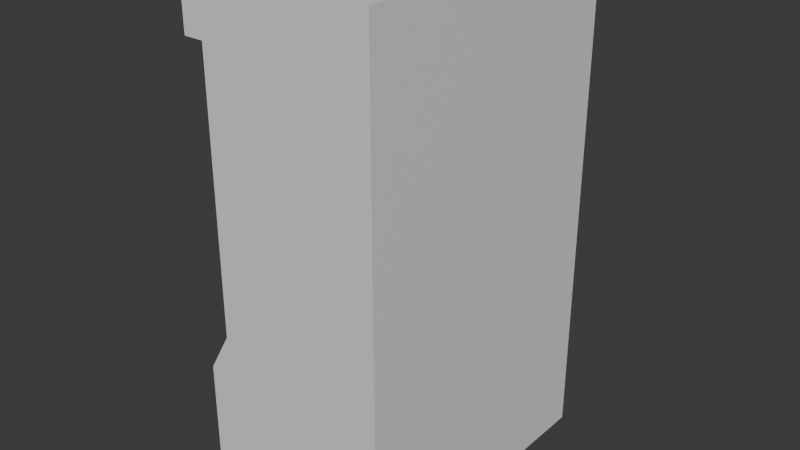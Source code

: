 # Source: vending_machine.blend  (saved by Blender 4.2.66; exported with 4.5.12 LTS)
import bpy
from mathutils import Matrix  # noqa: F401  (used for matrix-valued properties, if any)

bpy.ops.wm.read_factory_settings(use_empty=True)
scene = bpy.context.scene
scene.name = 'Scene'

# ---- collections
col_collection = bpy.data.collections.new('Collection'); scene.collection.children.link(col_collection)

# ---- materials (node trees are filled in below, after node groups)
mat_base = bpy.data.materials.new('Base')
mat_base.alpha_threshold = 0.0
mat_base.roughness = 0.5
mat_base.line_color = (0.0, 0.0, 0.0, 1.0)
mat_accent = bpy.data.materials.new('Accent')
mat_screen = bpy.data.materials.new('Screen')
mat_handle = bpy.data.materials.new('Handle')

# ---- material node trees
mat_base.use_nodes = True; mat_base.node_tree.nodes.clear()
_N = mat_base.node_tree.nodes; _L = mat_base.node_tree.links
n0 = _N.new('ShaderNodeOutputMaterial'); n0.name = 'Material Output'; n0.location = (300, 300)
n1 = _N.new('ShaderNodeBsdfPrincipled'); n1.name = 'Principled BSDF'; n1.location = (10, 300)
n1.inputs[3].default_value = 1.45
_L.new(n1.outputs[0], n0.inputs[0])
n0.is_active_output = True
mat_accent.use_nodes = True; mat_accent.node_tree.nodes.clear()
_N = mat_accent.node_tree.nodes; _L = mat_accent.node_tree.links
n0 = _N.new('ShaderNodeBsdfPrincipled'); n0.name = 'Principled BSDF'; n0.location = (10, 300)
n1 = _N.new('ShaderNodeOutputMaterial'); n1.name = 'Material Output'; n1.location = (300, 300)
_L.new(n0.outputs[0], n1.inputs[0])
n1.is_active_output = True
mat_screen.use_nodes = True; mat_screen.node_tree.nodes.clear()
_N = mat_screen.node_tree.nodes; _L = mat_screen.node_tree.links
n0 = _N.new('ShaderNodeBsdfPrincipled'); n0.name = 'Principled BSDF'; n0.location = (10, 300)
n1 = _N.new('ShaderNodeOutputMaterial'); n1.name = 'Material Output'; n1.location = (300, 300)
_L.new(n0.outputs[0], n1.inputs[0])
n1.is_active_output = True
mat_handle.use_nodes = True; mat_handle.node_tree.nodes.clear()
_N = mat_handle.node_tree.nodes; _L = mat_handle.node_tree.links
n0 = _N.new('ShaderNodeBsdfPrincipled'); n0.name = 'Principled BSDF'; n0.location = (10, 300)
n1 = _N.new('ShaderNodeOutputMaterial'); n1.name = 'Material Output'; n1.location = (300, 300)
_L.new(n0.outputs[0], n1.inputs[0])
n1.is_active_output = True

# ---- world
world_world = bpy.data.worlds.new('World'); scene.world = world_world
world_world.use_nodes = True; world_world.node_tree.nodes.clear()
_N = world_world.node_tree.nodes; _L = world_world.node_tree.links
n0 = _N.new('ShaderNodeOutputWorld'); n0.name = 'World Output'; n0.location = (300, 300)
n1 = _N.new('ShaderNodeBackground'); n1.name = 'Background'; n1.location = (10, 300)
n1.inputs[0].default_value = (0.05088, 0.05088, 0.05088, 1.0)
_L.new(n1.outputs[0], n0.inputs[0])
n0.is_active_output = True
world_world.color = (0.05088, 0.05088, 0.05088)
world_world.sun_shadow_jitter_overblur = 0.0

# ---- meshes
me_cube_001 = bpy.data.meshes.new('Cube.001')
me_cube_001.from_pydata([(-1.033, -1.58, -2.481), (-0.7925, -1.58, 2.888), (-0.6886, -1.446, 0.109), (-1.033, 1.58, -2.481), (-0.7925, 1.58, 2.888), (-0.6866, 0.2635, -0.8236), (-0.6866, 0.2635, -0.006421), (-0.6886, -0.9374, -0.2841), (-0.6866, 1.409, -0.8236), (1.033, -1.58, -2.481), (1.033, -1.58, 2.888), (-0.6866, 1.409, -0.006421), (1.033, 1.58, -2.481), (1.033, 1.58, 2.888), (-1.033, -1.58, -1.538), (-1.033, -1.58, -1.048), (-0.7925, -1.58, -0.6202), (-0.7925, -1.58, 0.1421), (-0.7925, -1.58, 0.6202), (-0.7925, -1.58, 1.24), (-0.6886, -1.446, -0.08353), (-0.7925, -1.58, 1.861), (-0.7925, 1.58, 1.861), (-0.6886, -1.246, -0.2841), (-0.6886, -1.431, -0.1603), (-0.7925, 1.58, 1.24), (-0.7925, 1.58, 0.6202), (-0.6886, -1.388, -0.2253), (-0.6886, -1.322, -0.2688), (-0.7925, 1.58, 0.1421), (-0.6886, -0.9374, -0.0915), (-0.7925, 1.58, -0.6202), (-0.6886, -1.138, 0.109), (-1.033, 1.58, -1.048), (-0.6886, -0.9527, -0.01476), (-1.033, 1.58, -1.538), (-0.6886, -0.9962, 0.05029), (1.033, 1.58, 1.861), (-0.6886, -1.061, 0.09376), (1.033, 1.58, 1.24), (1.033, 1.58, 0.6202), (1.033, 1.58, 0.1421), (1.033, 1.58, -0.6202), (1.033, 1.58, -1.048), (1.033, 1.58, -1.538), (1.033, -1.58, 1.861), (1.033, -1.58, 1.24), (1.033, -1.58, 0.6202), (1.033, -1.58, 0.1421), (1.033, -1.58, -0.6202), (1.033, -1.58, -1.048), (1.033, -1.58, -1.538), (-1.033, 1.367, -2.481), (-0.7925, 1.367, 2.888), (1.033, 1.367, -2.481), (1.033, 1.367, 2.888), (1.033, 1.367, -1.538), (1.033, 1.367, -1.048), (1.033, 1.367, -0.6202), (1.033, 1.367, 0.1421), (1.033, 1.367, 0.6202), (1.033, 1.367, 1.24), (1.033, 1.367, 1.861), (-1.033, 1.367, -1.538), (-1.033, 1.367, -1.048), (-0.7925, 1.367, 0.1421), (-0.7925, 1.367, 0.6202), (-0.7925, 1.367, 1.24), (-0.7925, 1.367, 1.861), (-1.033, -1.364, -2.481), (1.033, -1.364, 2.888), (1.033, -1.364, -1.538), (1.033, -1.364, -1.048), (1.033, -1.118, -0.6202), (1.033, -1.106, 0.1421), (1.033, -1.106, 0.6202), (1.033, -1.106, 1.24), (1.033, -1.364, 1.861), (-0.7925, -1.364, 2.888), (1.033, -1.364, -2.481), (-1.033, -1.364, -1.538), (-1.033, -1.364, -1.048), (-0.7925, -1.118, -0.6202), (-0.7925, -1.106, 0.1421), (-0.7925, -1.106, 0.6202), (-0.7925, -1.106, 1.24), (-0.7925, -1.364, 1.861), (-0.7925, -1.58, 2.261), (-0.7925, 1.58, 2.261), (1.033, 1.58, 2.261), (1.033, -1.58, 2.261), (1.033, 1.367, 2.261), (-0.7925, 1.367, 2.261), (-0.7925, -1.364, 2.261), (1.033, -1.364, 2.261), (-0.7925, -1.58, 1.654), (-0.7925, 1.58, 1.654), (1.033, 1.58, 1.654), (1.033, -1.58, 1.654), (-0.7925, 1.367, 1.654), (1.033, 1.367, 1.654), (-0.7925, -1.106, 1.654), (1.033, -1.106, 1.654), (-0.6015, -1.106, 0.1421), (-0.6015, 1.367, 0.1421), (-0.6015, -1.106, 0.6202), (-0.6015, 1.367, 0.6202), (-0.6015, -1.106, 1.24), (-0.6015, 1.367, 1.24), (-0.6015, -1.364, 1.861), (-0.6015, 1.367, 1.861), (-0.6015, 1.367, 1.654), (-0.6015, 1.367, 2.261), (-0.6015, -1.364, 2.261), (-0.6015, -1.106, 1.654), (-0.7925, -0.7968, 2.888), (1.033, -0.7968, -2.481), (-1.033, -0.7968, -1.538), (-1.033, -0.7968, -1.048), (-0.7925, -0.6092, -0.6202), (-0.7925, -0.5921, 0.1421), (-1.033, -0.7968, -2.481), (1.033, -0.7968, 2.888), (1.033, -0.7968, -1.538), (1.033, -0.7968, -1.048), (1.033, -0.6092, -0.6202), (1.033, -0.5921, 0.1421), (1.033, -0.5921, 0.6202), (1.033, -0.5921, 1.24), (1.033, -0.7968, 1.861), (1.033, -0.7968, 2.261), (-0.7925, -0.7968, 2.261), (1.033, -0.5921, 1.654), (-0.6015, -0.5921, 0.1421), (-0.6015, -0.7968, 2.261), (-0.9106, -0.7968, -1.538), (-0.9106, 1.367, -1.538), (-0.9106, -0.7968, -1.048), (-0.9106, 1.367, -1.048), (-0.7925, -1.431, -0.1603), (-0.7925, -1.446, -0.08353), (-0.7925, -1.446, 0.109), (-0.7925, -1.388, -0.2253), (-0.7925, -1.138, 0.109), (-0.7925, -1.322, -0.2688), (-0.7925, -1.246, -0.2841), (-0.7925, -1.112, -0.2841), (-0.7925, -1.106, 0.1028), (-0.7925, -1.061, 0.09376), (-0.7925, -0.9527, -0.01476), (-0.7925, -0.9374, -0.2841), (-0.7925, -0.9374, -0.0915), (-0.7925, -0.9962, 0.05029), (-0.7925, 1.409, -0.6202), (-0.9068, 1.409, -0.8236), (-0.9068, 1.367, -0.8236), (-0.7925, 1.409, -0.006421), (-0.7925, 1.367, -0.006421), (-0.7925, 0.2635, -0.006421), (-0.7925, 0.2635, -0.6202), (-0.9068, 0.2635, -0.8236), (-1.007, 1.58, 2.261), (-1.007, 1.367, 2.261), (-1.007, 1.367, 2.888), (-1.007, 1.58, 2.888), (-1.007, -1.58, 2.888), (-1.007, -1.58, 2.261), (-1.007, -1.364, 2.888), (-1.007, -0.7968, 2.261), (-1.007, -0.7968, 2.888), (-1.007, -1.364, 2.261)], [], [(92, 131, 168, 162), (88, 4, 13, 89), (94, 70, 10, 90), (90, 10, 1, 87), (69, 79, 9, 0), (70, 78, 1, 10), (9, 51, 14, 0), (51, 50, 15, 14), (50, 49, 16, 15), (49, 48, 17, 16), (48, 47, 18, 17), (47, 46, 19, 18), (98, 45, 21, 95), (79, 71, 51, 9), (71, 72, 50, 51), (72, 73, 49, 50), (73, 74, 48, 49), (74, 75, 47, 48), (75, 76, 46, 47), (102, 77, 45, 98), (3, 35, 44, 12), (35, 33, 43, 44), (33, 31, 42, 43), (31, 29, 41, 42), (29, 26, 40, 41), (26, 25, 39, 40), (96, 22, 37, 97), (52, 63, 35, 3), (63, 64, 33, 35), (153, 31, 33, 64, 155, 154), (65, 29, 31, 153, 156, 157), (65, 66, 26, 29), (66, 67, 25, 26), (99, 68, 22, 96), (131, 92, 112, 134), (68, 99, 111, 110), (85, 101, 114, 107), (119, 120, 65, 157, 158, 159), (64, 118, 119, 159, 160, 155), (117, 118, 137, 135), (121, 117, 63, 52), (97, 37, 62, 100), (40, 39, 61, 60), (41, 40, 60, 59), (42, 41, 59, 58), (43, 42, 58, 57), (44, 43, 57, 56), (12, 44, 56, 54), (13, 4, 53, 55), (3, 12, 54, 52), (89, 13, 55, 91), (131, 93, 170, 168), (1, 78, 167, 165), (0, 14, 80, 69), (14, 15, 81, 80), (15, 16, 82, 81), (145, 146, 82, 16, 17, 83, 147, 143, 141, 140, 139, 142, 144), (17, 18, 84, 83), (18, 19, 85, 84), (95, 21, 86, 101), (132, 129, 77, 102), (127, 128, 76, 75), (126, 127, 75, 74), (125, 126, 74, 73), (124, 125, 73, 72), (123, 124, 72, 71), (116, 123, 71, 79), (122, 115, 78, 70), (121, 116, 79, 69), (130, 122, 70, 94), (129, 130, 94, 77), (21, 87, 93, 86), (66, 65, 104, 106), (37, 89, 91, 62), (45, 90, 87, 21), (77, 94, 90, 45), (22, 88, 89, 37), (68, 92, 88, 22), (128, 132, 102, 76), (19, 95, 101, 85), (39, 97, 100, 61), (86, 93, 113, 109), (67, 99, 96, 25), (25, 96, 97, 39), (76, 102, 98, 46), (46, 98, 95, 19), (120, 83, 103, 133), (92, 68, 110, 112), (99, 67, 108, 111), (83, 84, 105, 103), (67, 66, 106, 108), (101, 86, 109, 114), (84, 85, 107, 105), (65, 120, 133, 104), (61, 100, 132, 128), (62, 91, 130, 129), (91, 55, 122, 130), (52, 54, 116, 121), (55, 53, 115, 122), (54, 56, 123, 116), (56, 57, 124, 123), (57, 58, 125, 124), (58, 59, 126, 125), (59, 60, 127, 126), (60, 61, 128, 127), (100, 62, 129, 132), (53, 4, 164, 163), (69, 80, 117, 121), (80, 81, 118, 117), (81, 82, 119, 118), (148, 147, 83, 120, 119, 82, 146, 150, 151, 149, 152), (93, 131, 134, 113), (118, 64, 138, 137), (64, 63, 136, 138), (63, 117, 135, 136), (2, 20, 140, 141), (143, 32, 2, 141), (7, 30, 151, 150), (147, 148, 38, 32, 143), (152, 36, 38, 148), (149, 34, 36, 152), (151, 30, 34, 149), (144, 28, 23, 145), (142, 27, 28, 144), (139, 24, 27, 142), (140, 20, 24, 139), (146, 145, 23, 7, 150), (153, 154, 8, 11, 156), (158, 6, 5, 160, 159), (5, 8, 154, 155, 160), (156, 11, 6, 158, 157), (162, 163, 164, 161), (168, 169, 163, 162), (166, 165, 167, 170), (170, 167, 169, 168), (87, 1, 165, 166), (115, 53, 163, 169), (4, 88, 161, 164), (88, 92, 162, 161), (78, 115, 169, 167), (93, 87, 166, 170)])
_uv = me_cube_001.uv_layers.new(name='UVMap')
_uv.uv.foreach_set('vector', [0.4953, 0.775, 0.4953, 0.5679, 0.4953, 0.5679, 0.4953, 0.775, 0.8254, 0.05999, 0.8254, -2.281e-08, 1.0, -2.281e-08, 1.0, 0.05999, 0.5841, 0.06, 0.5841, 0.0, 0.6048, 0.0, 0.6048, 0.06, 0.6048, 0.05999, 0.6048, 2.281e-08, 0.7794, 2.281e-08, 0.7794, 0.05999, 0.8024, 0.5343, 0.6048, 0.5343, 0.6048, 0.5136, 0.8024, 0.5136, 0.477, 0.5344, 0.3024, 0.5344, 0.3024, 0.5137, 0.477, 0.5137, 0.6048, 0.5136, 0.6048, 0.4234, 0.8024, 0.4234, 0.8024, 0.5136, 0.6048, 0.4234, 0.6048, 0.3765, 0.8024, 0.3765, 0.8024, 0.4234, 0.6048, 0.3765, 0.6048, 0.3356, 0.7794, 0.3356, 0.8024, 0.3765, 0.6048, 0.3356, 0.6048, 0.2627, 0.7794, 0.2627, 0.7794, 0.3356, 0.6048, 0.2627, 0.6048, 0.217, 0.7794, 0.217, 0.7794, 0.2627, 0.6048, 0.217, 0.6048, 0.1576, 0.7794, 0.1576, 0.7794, 0.217, 0.6048, 0.1181, 0.6048, 0.09831, 0.7794, 0.09831, 0.7794, 0.1181, 0.5841, 0.5137, 0.5841, 0.4234, 0.6048, 0.4234, 0.6048, 0.5137, 0.5841, 0.4234, 0.5841, 0.3766, 0.6048, 0.3766, 0.6048, 0.4234, 0.5841, 0.3766, 0.5605, 0.3357, 0.6048, 0.3357, 0.6048, 0.3766, 0.5605, 0.3357, 0.5594, 0.2627, 0.6048, 0.2627, 0.6048, 0.3357, 0.5594, 0.2627, 0.5594, 0.217, 0.6048, 0.217, 0.6048, 0.2627, 0.5594, 0.217, 0.5594, 0.1577, 0.6048, 0.1577, 0.6048, 0.217, 0.5594, 0.1181, 0.5841, 0.09832, 0.6048, 0.09832, 0.6048, 0.1181, 0.8024, 0.5136, 0.8024, 0.4234, 1.0, 0.4234, 1.0, 0.5136, 0.8024, 0.4234, 0.8024, 0.3765, 1.0, 0.3765, 1.0, 0.4234, 0.8024, 0.3765, 0.8254, 0.3356, 1.0, 0.3356, 1.0, 0.3765, 0.8254, 0.3356, 0.8254, 0.2627, 1.0, 0.2627, 1.0, 0.3356, 0.8254, 0.2627, 0.8254, 0.217, 1.0, 0.217, 1.0, 0.2627, 0.8254, 0.217, 0.8254, 0.1576, 1.0, 0.1576, 1.0, 0.217, 0.8254, 0.1181, 0.8254, 0.09831, 1.0, 0.09831, 1.0, 0.1181, 0.282, 0.514, 0.282, 0.424, 0.3024, 0.424, 0.3024, 0.514, 0.282, 0.424, 0.282, 0.3772, 0.3024, 0.3772, 0.3024, 0.424, 0.286, 0.3349, 0.3024, 0.3349, 0.3024, 0.3772, 0.282, 0.3772, 0.282, 0.355, 0.286, 0.355, 0.282, 0.2621, 0.3024, 0.2621, 0.3024, 0.3349, 0.286, 0.3349, 0.286, 0.2763, 0.282, 0.2763, 0.282, 0.2621, 0.282, 0.2165, 0.3024, 0.2165, 0.3024, 0.2621, 0.282, 0.2165, 0.282, 0.1573, 0.3024, 0.1573, 0.3024, 0.2165, 0.282, 0.1178, 0.282, 0.09809, 0.3024, 0.09809, 0.3024, 0.1178, 0.4953, 0.5679, 0.4953, 0.775, 0.477, 0.775, 0.477, 0.5679, 0.5318, 0.552, 0.5318, 0.5718, 0.5136, 0.5718, 0.5136, 0.552, 0.5318, 0.5532, 0.5318, 0.5137, 0.5501, 0.5137, 0.5501, 0.5532, 0.09291, 0.3349, 0.09455, 0.2621, 0.282, 0.2621, 0.282, 0.2763, 0.1764, 0.2763, 0.1764, 0.3349, 0.282, 0.3772, 0.07496, 0.3772, 0.09291, 0.3349, 0.1764, 0.3349, 0.1764, 0.355, 0.282, 0.355, 0.07209, 0.5609, 0.07209, 0.514, 0.08378, 0.514, 0.08378, 0.5609, 0.07496, 0.514, 0.07496, 0.424, 0.282, 0.424, 0.282, 0.514, 0.3024, 0.1181, 0.3024, 0.09832, 0.3228, 0.09832, 0.3228, 0.1181, 0.3024, 0.217, 0.3024, 0.1577, 0.3228, 0.1577, 0.3228, 0.217, 0.3024, 0.2627, 0.3024, 0.217, 0.3228, 0.217, 0.3228, 0.2627, 0.3024, 0.3357, 0.3024, 0.2627, 0.3228, 0.2627, 0.3228, 0.3357, 0.3024, 0.3766, 0.3024, 0.3357, 0.3228, 0.3357, 0.3228, 0.3766, 0.3024, 0.4234, 0.3024, 0.3766, 0.3228, 0.3766, 0.3228, 0.4234, 0.3024, 0.5137, 0.3024, 0.4234, 0.3228, 0.4234, 0.3228, 0.5137, 0.477, 0.816, 0.3024, 0.816, 0.3024, 0.7956, 0.477, 0.7956, 0.8024, 0.816, 0.6048, 0.816, 0.6048, 0.7956, 0.8024, 0.7956, 0.3024, 0.06, 0.3024, 0.0, 0.3228, 0.0, 0.3228, 0.06, 0.4953, 0.5679, 0.4953, 0.5137, 0.4953, 0.5137, 0.4953, 0.5679, 0.3024, 0.5137, 0.3024, 0.5344, 0.3024, 0.5344, 0.3024, 0.5137, 0.0, 0.514, 0.0, 0.424, 0.02068, 0.424, 0.02068, 0.514, 0.0, 0.424, 0.0, 0.3772, 0.02068, 0.3772, 0.02068, 0.424, 0.0, 0.3772, 0.0, 0.3349, 0.04427, 0.3349, 0.02068, 0.3772, 0.03201, 0.3028, 0.04477, 0.3028, 0.04427, 0.3349, 0.0, 0.3349, 0.0, 0.2621, 0.0454, 0.2621, 0.04534, 0.2659, 0.04232, 0.2653, 0.01282, 0.2653, 0.01282, 0.2836, 0.01428, 0.291, 0.01844, 0.2972, 0.02467, 0.3013, 0.0, 0.2621, 0.0, 0.2165, 0.0454, 0.2165, 0.0454, 0.2621, 0.0, 0.2165, 0.0, 0.1573, 0.0454, 0.1573, 0.0454, 0.2165, 0.0, 0.1178, 0.0, 0.09809, 0.02068, 0.09809, 0.0454, 0.1178, 0.5102, 0.1181, 0.5298, 0.09832, 0.5841, 0.09832, 0.5594, 0.1181, 0.5102, 0.217, 0.5102, 0.1577, 0.5594, 0.1577, 0.5594, 0.217, 0.5102, 0.2627, 0.5102, 0.217, 0.5594, 0.217, 0.5594, 0.2627, 0.5119, 0.3357, 0.5102, 0.2627, 0.5594, 0.2627, 0.5605, 0.3357, 0.5298, 0.3766, 0.5119, 0.3357, 0.5605, 0.3357, 0.5841, 0.3766, 0.5298, 0.4234, 0.5298, 0.3766, 0.5841, 0.3766, 0.5841, 0.4234, 0.5298, 0.5137, 0.5298, 0.4234, 0.5841, 0.4234, 0.5841, 0.5137, 0.477, 0.5886, 0.3024, 0.5886, 0.3024, 0.5344, 0.477, 0.5344, 0.8024, 0.5886, 0.6048, 0.5886, 0.6048, 0.5343, 0.8024, 0.5343, 0.5298, 0.06, 0.5298, 0.0, 0.5841, 0.0, 0.5841, 0.06, 0.5298, 0.09832, 0.5298, 0.06, 0.5841, 0.06, 0.5841, 0.09832, 0.0, 0.09809, 0.0, 0.05985, 0.02068, 0.05985, 0.02068, 0.09809, 0.5318, 0.6707, 0.5318, 0.7164, 0.5136, 0.7164, 0.5136, 0.6707, 0.3024, 0.09832, 0.3024, 0.06, 0.3228, 0.06, 0.3228, 0.09832, 0.6048, 0.09831, 0.6048, 0.05999, 0.7794, 0.05999, 0.7794, 0.09831, 0.5841, 0.09832, 0.5841, 0.06, 0.6048, 0.06, 0.6048, 0.09832, 0.8254, 0.09831, 0.8254, 0.05999, 1.0, 0.05999, 1.0, 0.09831, 0.282, 0.09809, 0.282, 0.05985, 0.3024, 0.05985, 0.3024, 0.09809, 0.5102, 0.1577, 0.5102, 0.1181, 0.5594, 0.1181, 0.5594, 0.1577, 0.0, 0.1573, 0.0, 0.1178, 0.0454, 0.1178, 0.0454, 0.1573, 0.3024, 0.1577, 0.3024, 0.1181, 0.3228, 0.1181, 0.3228, 0.1577, 0.04213, 0.5524, 0.04213, 0.514, 0.06041, 0.514, 0.06041, 0.5524, 0.282, 0.1573, 0.282, 0.1178, 0.3024, 0.1178, 0.3024, 0.1573, 0.8254, 0.1576, 0.8254, 0.1181, 1.0, 0.1181, 1.0, 0.1576, 0.5594, 0.1577, 0.5594, 0.1181, 0.6048, 0.1181, 0.6048, 0.1577, 0.6048, 0.1576, 0.6048, 0.1181, 0.7794, 0.1181, 0.7794, 0.1576, 0.4953, 0.5628, 0.4953, 0.5137, 0.5136, 0.5137, 0.5136, 0.5628, 0.5318, 0.5137, 0.5318, 0.552, 0.5136, 0.552, 0.5136, 0.5137, 0.5318, 0.5718, 0.5318, 0.6113, 0.5136, 0.6113, 0.5136, 0.5718, 0.5318, 0.6583, 0.5318, 0.6126, 0.5501, 0.6126, 0.5501, 0.6583, 0.5318, 0.6113, 0.5318, 0.6707, 0.5136, 0.6707, 0.5136, 0.6113, 0.08378, 0.5391, 0.08378, 0.514, 0.1021, 0.514, 0.1021, 0.5391, 0.5318, 0.6126, 0.5318, 0.5532, 0.5501, 0.5532, 0.5501, 0.6126, 0.4953, 0.7502, 0.4953, 0.5628, 0.5136, 0.5628, 0.5136, 0.7502, 0.3228, 0.1577, 0.3228, 0.1181, 0.5102, 0.1181, 0.5102, 0.1577, 0.3228, 0.09832, 0.3228, 0.06, 0.5298, 0.06, 0.5298, 0.09832, 0.3228, 0.06, 0.3228, 0.0, 0.5298, 0.0, 0.5298, 0.06, 0.8024, 0.7956, 0.6048, 0.7956, 0.6048, 0.5886, 0.8024, 0.5886, 0.477, 0.7956, 0.3024, 0.7956, 0.3024, 0.5886, 0.477, 0.5886, 0.3228, 0.5137, 0.3228, 0.4234, 0.5298, 0.4234, 0.5298, 0.5137, 0.3228, 0.4234, 0.3228, 0.3766, 0.5298, 0.3766, 0.5298, 0.4234, 0.3228, 0.3766, 0.3228, 0.3357, 0.5119, 0.3357, 0.5298, 0.3766, 0.3228, 0.3357, 0.3228, 0.2627, 0.5102, 0.2627, 0.5119, 0.3357, 0.3228, 0.2627, 0.3228, 0.217, 0.5102, 0.217, 0.5102, 0.2627, 0.3228, 0.217, 0.3228, 0.1577, 0.5102, 0.1577, 0.5102, 0.217, 0.3228, 0.1181, 0.3228, 0.09832, 0.5298, 0.09832, 0.5102, 0.1181, 0.3024, 0.7956, 0.3024, 0.816, 0.3024, 0.816, 0.3024, 0.7956, 0.02068, 0.514, 0.02068, 0.424, 0.07496, 0.424, 0.07496, 0.514, 0.02068, 0.424, 0.02068, 0.3772, 0.07496, 0.3772, 0.07496, 0.424, 0.02068, 0.3772, 0.04427, 0.3349, 0.09291, 0.3349, 0.07496, 0.3772, 0.04966, 0.2667, 0.04534, 0.2659, 0.0454, 0.2621, 0.09455, 0.2621, 0.09291, 0.3349, 0.04427, 0.3349, 0.04477, 0.3028, 0.06151, 0.3028, 0.06151, 0.2844, 0.06005, 0.2771, 0.05589, 0.2709, 0.4953, 0.5137, 0.4953, 0.5679, 0.477, 0.5679, 0.477, 0.5137, 0.5618, 0.5137, 0.5618, 0.7207, 0.5501, 0.7207, 0.5501, 0.5137, 0.07209, 0.514, 0.07209, 0.5609, 0.06041, 0.5609, 0.06041, 0.514, 0.5618, 0.7207, 0.5618, 0.5137, 0.5735, 0.5137, 0.5735, 0.7207, 0.1319, 0.514, 0.1319, 0.5325, 0.1219, 0.5325, 0.1219, 0.514, 0.112, 0.5435, 0.1021, 0.5435, 0.1021, 0.514, 0.112, 0.514, 0.1319, 0.5461, 0.1319, 0.5277, 0.1418, 0.5277, 0.1418, 0.5461, 0.112, 0.5466, 0.112, 0.5509, 0.1021, 0.5509, 0.1021, 0.5435, 0.112, 0.5435, 0.112, 0.5572, 0.1021, 0.5572, 0.1021, 0.5509, 0.112, 0.5509, 0.1418, 0.5203, 0.1319, 0.5203, 0.1319, 0.514, 0.1418, 0.514, 0.1418, 0.5277, 0.1319, 0.5277, 0.1319, 0.5203, 0.1418, 0.5203, 0.112, 0.5203, 0.1219, 0.5203, 0.1219, 0.5277, 0.112, 0.5277, 0.112, 0.514, 0.1219, 0.514, 0.1219, 0.5203, 0.112, 0.5203, 0.1219, 0.5398, 0.1319, 0.5398, 0.1319, 0.5461, 0.1219, 0.5461, 0.1219, 0.5325, 0.1319, 0.5325, 0.1319, 0.5398, 0.1219, 0.5398, 0.112, 0.5405, 0.112, 0.5277, 0.1219, 0.5277, 0.1219, 0.5572, 0.112, 0.5572, 0.01013, 0.5728, 0.02107, 0.5922, 0.0, 0.5922, 0.0, 0.514, 0.01013, 0.514, 0.03201, 0.514, 0.04213, 0.514, 0.04213, 0.5922, 0.02107, 0.5922, 0.03201, 0.5728, 0.5946, 0.5137, 0.5946, 0.6233, 0.5735, 0.6233, 0.5735, 0.6193, 0.5735, 0.5137, 0.6047, 0.6233, 0.5946, 0.6233, 0.5946, 0.5137, 0.6047, 0.5137, 0.6047, 0.6193, 0.282, 0.05985, 0.282, -2.281e-08, 0.3024, -2.281e-08, 0.3024, 0.05985, 0.07496, 0.05985, 0.07496, -2.281e-08, 0.282, -2.281e-08, 0.282, 0.05985, 0.0, 0.05985, 0.0, -2.281e-08, 0.02068, -2.281e-08, 0.02068, 0.05985, 0.02068, 0.05985, 0.02068, -2.281e-08, 0.07496, -2.281e-08, 0.07496, 0.05985, 0.7794, 0.05999, 0.7794, 2.281e-08, 0.7794, 2.281e-08, 0.7794, 0.05999, 0.3024, 0.5886, 0.3024, 0.7956, 0.3024, 0.7956, 0.3024, 0.5886, 0.8254, -2.281e-08, 0.8254, 0.05999, 0.8254, 0.05999, 0.8254, -2.281e-08, 0.3024, 0.05985, 0.282, 0.05985, 0.282, 0.05985, 0.3024, 0.05985, 0.3024, 0.5344, 0.3024, 0.5886, 0.3024, 0.5886, 0.3024, 0.5344, 0.02068, 0.05985, 0.0, 0.05985, 0.0, 0.05985, 0.02068, 0.05985])
me_cube_001.materials.append(mat_base)
me_cube_001.update()
me_cube_004 = bpy.data.meshes.new('Cube.004')
me_cube_004.from_pydata([(-0.6886, -1.446, 0.109), (-0.6886, -0.9374, -0.2841), (-0.6886, -1.446, -0.08353), (-0.6886, -1.246, -0.2841), (-0.6886, -1.431, -0.1603), (-0.6886, -1.388, -0.2253), (-0.6886, -1.322, -0.2688), (-0.6886, -0.9374, -0.0915), (-0.6886, -1.138, 0.109), (-0.6886, -0.9527, -0.01476), (-0.6886, -0.9962, 0.05029), (-0.6886, -1.061, 0.09376)], [], [(11, 10, 9, 7, 1, 3, 6, 5, 4, 2, 0, 8)])
_uv = me_cube_004.uv_layers.new(name='UVMap')
_uv.uv.foreach_set('vector', [0.1972, 0.6355, 0.2013, 0.6293, 0.2075, 0.6251, 0.2149, 0.6237, 0.2333, 0.6237, 0.2333, 0.6532, 0.2318, 0.6605, 0.2277, 0.6667, 0.2215, 0.6709, 0.2141, 0.6724, 0.1957, 0.6724, 0.1957, 0.6429])
me_cube_004.materials.append(mat_accent)
me_cube_004.update()
me_cube_005 = bpy.data.meshes.new('Cube.005')
me_cube_005.from_pydata([(-0.6866, 0.2635, -0.8236), (-0.6866, 0.2635, -0.006421), (-0.6866, 1.409, -0.8236), (-0.6866, 1.409, -0.006421)], [], [(2, 0, 1, 3)])
_uv = me_cube_005.uv_layers.new(name='UVMap')
_uv.uv.foreach_set('vector', [0.2528, 0.514, 0.2528, 0.6237, 0.1746, 0.6237, 0.1746, 0.514])
me_cube_005.materials.append(mat_accent)
me_cube_005.update()
me_cube_006 = bpy.data.meshes.new('Cube.006')
me_cube_006.from_pydata([(-0.9106, -0.7968, -1.538), (-0.9106, 1.367, -1.538), (-0.9106, -0.7968, -1.048), (-0.9106, 1.367, -1.048)], [], [(0, 2, 3, 1)])
_uv = me_cube_006.uv_layers.new(name='UVMap')
_uv.uv.foreach_set('vector', [0.5051, 0.5137, 0.552, 0.5137, 0.552, 0.7207, 0.5051, 0.7207])
me_cube_006.materials.append(mat_accent)
me_cube_006.update()
me_cube_007 = bpy.data.meshes.new('Cube.007')
me_cube_007.from_pydata([(-0.6015, -1.106, 0.1421), (-0.6015, 1.367, 0.1421), (-0.6015, -1.106, 0.6202), (-0.6015, 1.367, 0.6202), (-0.6015, -1.106, 1.24), (-0.6015, 1.367, 1.24), (-0.6015, -1.364, 1.861), (-0.6015, 1.367, 1.861), (-0.6015, 1.367, 1.654), (-0.6015, 1.367, 2.261), (-0.6015, -1.364, 2.261), (-0.6015, -1.106, 1.654), (-0.6015, -0.5921, 0.1421), (-0.6015, -0.5921, 0.6202), (-0.6015, -0.5921, 1.24), (-0.6015, -0.7968, 1.861), (-0.6015, -0.7968, 2.261), (-0.6015, -0.5921, 1.654)], [], [(17, 15, 7, 8), (13, 14, 5, 3), (12, 13, 3, 1), (15, 16, 9, 7), (14, 17, 8, 5), (4, 11, 17, 14), (6, 10, 16, 15), (0, 2, 13, 12), (2, 4, 14, 13), (11, 6, 15, 17)])
_uv = me_cube_007.uv_layers.new(name='UVMap')
_uv.uv.foreach_set('vector', [0.3605, 0.7011, 0.3407, 0.7207, 0.3407, 0.5137, 0.3605, 0.5137, 0.4594, 0.7011, 0.4, 0.7011, 0.4, 0.5137, 0.4594, 0.5137, 0.5051, 0.7011, 0.4594, 0.7011, 0.4594, 0.5137, 0.5051, 0.5137, 0.3407, 0.7207, 0.3024, 0.7207, 0.3024, 0.5137, 0.3407, 0.5137, 0.4, 0.7011, 0.3605, 0.7011, 0.3605, 0.5137, 0.4, 0.5137, 0.4, 0.7503, 0.3605, 0.7503, 0.3605, 0.7011, 0.4, 0.7011, 0.3407, 0.775, 0.3024, 0.775, 0.3024, 0.7207, 0.3407, 0.7207, 0.5051, 0.7503, 0.4594, 0.7503, 0.4594, 0.7011, 0.5051, 0.7011, 0.4594, 0.7503, 0.4, 0.7503, 0.4, 0.7011, 0.4594, 0.7011, 0.3605, 0.7503, 0.3407, 0.775, 0.3407, 0.7207, 0.3605, 0.7011])
me_cube_007.materials.append(mat_screen)
me_cube_007.update()
me_cylinder = bpy.data.meshes.new('Cylinder')
me_cylinder.from_pydata([(-0.009603, 0.03451, -0.05341), (-0.009603, 0.03451, 0.05341), (0.008938, 0.03451, -0.05341), (0.008938, 0.03451, 0.05341), (0.02499, 0.02524, -0.05341), (0.02499, 0.02524, 0.05341), (0.03426, 0.009182, -0.05341), (0.03426, 0.009182, 0.05341), (0.03426, -0.009358, -0.05341), (0.03426, -0.009358, 0.05341), (0.02499, -0.02542, -0.05341), (0.02499, -0.02541, 0.05341), (0.008938, -0.03469, -0.05341), (0.008938, -0.03469, 0.05341), (-0.0057, -0.03918, -0.05341), (-0.0057, -0.03918, 0.05341), (-0.0345, -0.02454, -0.05341), (-0.0345, -0.02454, 0.05341), (-0.03493, -0.009358, -0.05341), (-0.03493, -0.009358, 0.05341), (-0.03493, 0.009182, -0.05341), (-0.03493, 0.009182, 0.05341), (-0.02566, 0.02524, -0.05341), (-0.02566, 0.02524, 0.05341), (-0.007568, -0.08165, -0.05341), (-0.007568, -0.08165, 0.05341), (-0.0341, -0.0707, -0.05341), (-0.0341, -0.0707, 0.05341), (-0.0189, -0.107, -0.05341), (-0.0189, -0.107, 0.05341), (-0.03665, -0.09842, -0.05341), (-0.03665, -0.09842, 0.05341), (-0.04519, -0.1464, -0.05341), (-0.04519, -0.1464, 0.05341), (-0.05113, -0.1435, -0.05341), (-0.05113, -0.1435, 0.05341), (-0.004609, -0.0583, -0.05341), (-0.03403, -0.04992, -0.05341), (-0.03403, -0.04992, 0.05341), (-0.004609, -0.0583, 0.05341)], [], [(0, 1, 3, 2), (2, 3, 5, 4), (4, 5, 7, 6), (6, 7, 9, 8), (8, 9, 11, 10), (10, 11, 13, 12), (12, 13, 15, 14), (37, 36, 24, 26), (16, 17, 19, 18), (18, 19, 21, 20), (3, 1, 23, 21, 19, 17, 15, 13, 11, 9, 7, 5), (20, 21, 23, 22), (22, 23, 1, 0), (0, 2, 4, 6, 8, 10, 12, 14, 16, 18, 20, 22), (25, 27, 31, 29), (39, 38, 27, 25), (36, 39, 25, 24), (38, 37, 26, 27), (29, 31, 35, 33), (24, 25, 29, 28), (27, 26, 30, 31), (26, 24, 28, 30), (32, 33, 35, 34), (28, 29, 33, 32), (31, 30, 34, 35), (30, 28, 32, 34), (17, 16, 37, 38), (14, 15, 39, 36), (15, 17, 38, 39), (16, 14, 36, 37)])
_uv = me_cylinder.uv_layers.new(name='UVMap')
_uv.uv.foreach_set('vector', [1.0, 0.5, 1.0, 1.0, 0.9167, 1.0, 0.9167, 0.5, 0.9167, 0.5, 0.9167, 1.0, 0.8333, 1.0, 0.8333, 0.5, 0.8333, 0.5, 0.8333, 1.0, 0.75, 1.0, 0.75, 0.5, 0.75, 0.5, 0.75, 1.0, 0.6667, 1.0, 0.6667, 0.5, 0.6667, 0.5, 0.6667, 1.0, 0.5833, 1.0, 0.5833, 0.5, 0.5833, 0.5, 0.5833, 1.0, 0.5, 1.0, 0.5, 0.5, 0.5, 0.5, 0.5, 1.0, 0.4167, 1.0, 0.4167, 0.5, 0.5422, 0.13, 0.63, 0.04215, 0.63, 0.04215, 0.5422, 0.13, 0.3333, 0.5, 0.3333, 1.0, 0.25, 1.0, 0.25, 0.5, 0.25, 0.5, 0.25, 1.0, 0.1667, 1.0, 0.1667, 0.5, 0.37, 0.4578, 0.25, 0.49, 0.13, 0.4578, 0.04215, 0.37, 0.01, 0.25, 0.04215, 0.13, 0.13, 0.04215, 0.25, 0.01, 0.37, 0.04215, 0.4578, 0.13, 0.49, 0.25, 0.4578, 0.37, 0.1667, 0.5, 0.1667, 1.0, 0.08333, 1.0, 0.08333, 0.5, 0.08333, 0.5, 0.08333, 1.0, 7.451e-08, 1.0, 7.451e-08, 0.5, 0.75, 0.49, 0.87, 0.4578, 0.9578, 0.37, 0.99, 0.25, 0.9578, 0.13, 0.87, 0.04215, 0.75, 0.01, 0.63, 0.04215, 0.5422, 0.13, 0.51, 0.25, 0.5422, 0.37, 0.63, 0.4578, 0.13, 0.04215, 0.04215, 0.13, 0.04215, 0.13, 0.13, 0.04215, 0.13, 0.04215, 0.04215, 0.13, 0.04215, 0.13, 0.13, 0.04215, 0.4167, 0.5, 0.4167, 1.0, 0.4167, 1.0, 0.4167, 0.5, 0.3333, 1.0, 0.3333, 0.5, 0.3333, 0.5, 0.3333, 1.0, 0.13, 0.04215, 0.04215, 0.13, 0.04215, 0.13, 0.13, 0.04215, 0.4167, 0.5, 0.4167, 1.0, 0.4167, 1.0, 0.4167, 0.5, 0.3333, 1.0, 0.3333, 0.5, 0.3333, 0.5, 0.3333, 1.0, 0.5422, 0.13, 0.63, 0.04215, 0.63, 0.04215, 0.5422, 0.13, 0.4167, 0.5, 0.4167, 1.0, 0.3333, 1.0, 0.3333, 0.5, 0.4167, 0.5, 0.4167, 1.0, 0.4167, 1.0, 0.4167, 0.5, 0.3333, 1.0, 0.3333, 0.5, 0.3333, 0.5, 0.3333, 1.0, 0.5422, 0.13, 0.63, 0.04215, 0.63, 0.04215, 0.5422, 0.13, 0.3333, 1.0, 0.3333, 0.5, 0.3333, 0.5, 0.3333, 1.0, 0.4167, 0.5, 0.4167, 1.0, 0.4167, 1.0, 0.4167, 0.5, 0.13, 0.04215, 0.04215, 0.13, 0.04215, 0.13, 0.13, 0.04215, 0.5422, 0.13, 0.63, 0.04215, 0.63, 0.04215, 0.5422, 0.13])
me_cylinder.materials.append(mat_handle)
me_cylinder.update()

# ---- objects
ob_empty = bpy.data.objects.new('Empty', None)
ob_machine_col = bpy.data.objects.new('Machine-col', me_cube_001)
ob_pay = bpy.data.objects.new('Pay', me_cube_004)
ob_advertisement = bpy.data.objects.new('Advertisement', me_cube_005)
ob_opening = bpy.data.objects.new('Opening', me_cube_006)
ob_screen_col = bpy.data.objects.new('Screen-col', me_cube_007)
ob_cylinder = bpy.data.objects.new('Cylinder', me_cylinder)

# ---- transforms, parenting, visibility, modifiers, constraints
ob_empty.location = (0.0, 0.0, 0.0)
ob_empty.rotation_euler = (1.571, -2.22e-16, 4.712)
ob_empty.empty_display_type = 'IMAGE'
ob_empty.empty_display_size = 5.0
ob_empty.empty_image_depth = 'FRONT'
ob_empty.use_empty_image_alpha = True
ob_empty.color = (1.0, 1.0, 1.0, 0.09384)
ob_machine_col.location = (0.0, 0.0, 0.0)
ob_pay.location = (0.0, 0.0, 0.0)
ob_advertisement.location = (0.0, 0.0, 0.0)
ob_opening.location = (0.0, 0.0, 0.0)
ob_screen_col.location = (0.0, 0.0, 0.0)
ob_cylinder.location = (-0.6844, -1.037, -0.1028)
ob_cylinder.rotation_euler = (-0.0, 1.571, 0.0)
ob_cylinder.scale = (1.473, 1.473, 1.0)

# ---- collection membership
col_collection.objects.link(ob_empty)
col_collection.objects.link(ob_machine_col)
col_collection.objects.link(ob_pay)
col_collection.objects.link(ob_advertisement)
col_collection.objects.link(ob_opening)
col_collection.objects.link(ob_screen_col)
col_collection.objects.link(ob_cylinder)

# ---- scene / render settings (as saved in the file)
scene.frame_start = 1; scene.frame_end = 250; scene.frame_set(1)
scene.render.engine = 'BLENDER_EEVEE_NEXT'
bpy.context.view_layer.update()

# ---- added for rendering (the .blend has no active camera and no usable light): camera, sun
cam_auto = bpy.data.cameras.new('AutoCamera')
cam_auto.lens = 50.0
cam_auto.sensor_width = 36.0
cam_auto.clip_end = 1000.0
ob_auto_camera = bpy.data.objects.new('AutoCamera', cam_auto)
scene.collection.objects.link(ob_auto_camera)
ob_auto_camera.location = (6.07293, -7.28751, 5.06206)
ob_auto_camera.rotation_euler = (1.09748, -7.21219e-08, 0.694738)
scene.camera = ob_auto_camera
light_auto_sun = bpy.data.lights.new('AutoSun', 'SUN')
light_auto_sun.energy = 3.0
light_auto_sun.angle = 0.0523599
ob_auto_sun = bpy.data.objects.new('AutoSun', light_auto_sun)
scene.collection.objects.link(ob_auto_sun)
ob_auto_sun.rotation_euler = (0.872665, 0.174533, 0.523599)
bpy.context.view_layer.update()
